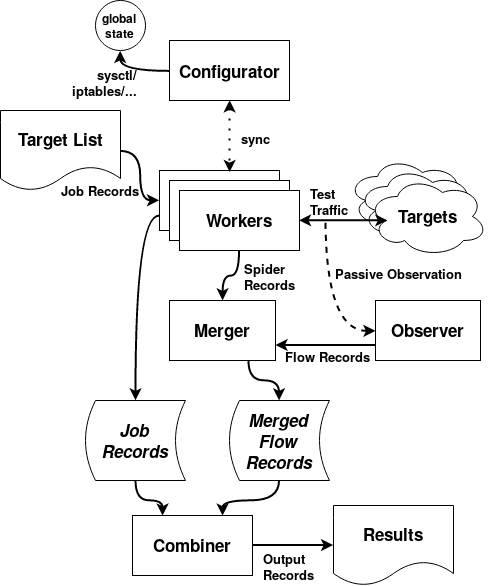

The diagram above was exported from draw.io. Its source (the exported page's mxGraphModel, read from the mxfile embedded in the PNG):
<mxGraphModel dx="1680" dy="819" grid="1" gridSize="10" guides="1" tooltips="1" connect="1" arrows="1" fold="1" page="1" pageScale="1" pageWidth="827" pageHeight="1169" background="#ffffff" math="0" shadow="0">
  <root>
    <mxCell id="0" />
    <mxCell id="1" parent="0" />
    <mxCell id="16" style="edgeStyle=orthogonalEdgeStyle;html=1;exitX=1;exitY=0.5;entryX=0;entryY=0.5;jettySize=auto;orthogonalLoop=1;curved=1;strokeWidth=2;" edge="1" parent="1" source="2" target="4">
      <mxGeometry relative="1" as="geometry" />
    </mxCell>
    <mxCell id="2" value="&lt;font style=&quot;font-size: 17px&quot;&gt;&lt;b&gt;&lt;font style=&quot;font-size: 17px&quot;&gt;Target List&lt;/font&gt;&lt;/b&gt;&lt;/font&gt;" style="shape=document;whiteSpace=wrap;html=1;boundedLbl=1;" vertex="1" parent="1">
      <mxGeometry x="185" y="190" width="120" height="80" as="geometry" />
    </mxCell>
    <mxCell id="3" value="&lt;b&gt;&lt;font style=&quot;font-size: 17px&quot;&gt;Results&lt;/font&gt;&lt;/b&gt;" style="shape=document;whiteSpace=wrap;html=1;boundedLbl=1;" vertex="1" parent="1">
      <mxGeometry x="518" y="585" width="120" height="80" as="geometry" />
    </mxCell>
    <mxCell id="7" value="" style="group" vertex="1" connectable="0" parent="1">
      <mxGeometry x="344" y="250" width="140" height="80" as="geometry" />
    </mxCell>
    <mxCell id="4" value="Workers" style="rounded=0;whiteSpace=wrap;html=1;" vertex="1" parent="7">
      <mxGeometry width="120" height="60" as="geometry" />
    </mxCell>
    <mxCell id="5" value="Workers" style="rounded=0;whiteSpace=wrap;html=1;" vertex="1" parent="7">
      <mxGeometry x="10" y="10" width="120" height="60" as="geometry" />
    </mxCell>
    <mxCell id="6" value="&lt;b&gt;&lt;font style=&quot;font-size: 17px&quot;&gt;Workers&lt;/font&gt;&lt;/b&gt;" style="rounded=0;whiteSpace=wrap;html=1;" vertex="1" parent="7">
      <mxGeometry x="20" y="20" width="120" height="60" as="geometry" />
    </mxCell>
    <mxCell id="11" value="" style="group" vertex="1" connectable="0" parent="1">
      <mxGeometry x="532" y="236" width="140" height="100" as="geometry" />
    </mxCell>
    <mxCell id="8" value="Targets" style="ellipse;shape=cloud;whiteSpace=wrap;html=1;" vertex="1" parent="11">
      <mxGeometry width="120" height="80" as="geometry" />
    </mxCell>
    <mxCell id="9" value="Targets" style="ellipse;shape=cloud;whiteSpace=wrap;html=1;" vertex="1" parent="11">
      <mxGeometry x="10" y="10" width="120" height="80" as="geometry" />
    </mxCell>
    <mxCell id="10" value="&lt;b&gt;&lt;font style=&quot;font-size: 17px&quot;&gt;Targets&lt;/font&gt;&lt;/b&gt;" style="ellipse;shape=cloud;whiteSpace=wrap;html=1;" vertex="1" parent="11">
      <mxGeometry x="20" y="20" width="120" height="80" as="geometry" />
    </mxCell>
    <mxCell id="20" style="edgeStyle=orthogonalEdgeStyle;html=1;exitX=0;exitY=0.5;startArrow=classic;startFill=1;jettySize=auto;orthogonalLoop=1;strokeColor=#000000;curved=1;endArrow=none;endFill=0;dashed=1;strokeWidth=2;" edge="1" parent="1" source="12">
      <mxGeometry relative="1" as="geometry">
        <mxPoint x="510" y="300" as="targetPoint" />
      </mxGeometry>
    </mxCell>
    <mxCell id="22" style="edgeStyle=orthogonalEdgeStyle;curved=1;html=1;exitX=0;exitY=0.75;entryX=1;entryY=0.75;startArrow=none;startFill=0;endArrow=classic;endFill=1;jettySize=auto;orthogonalLoop=1;strokeColor=#000000;strokeWidth=2;" edge="1" parent="1" source="12" target="21">
      <mxGeometry relative="1" as="geometry" />
    </mxCell>
    <mxCell id="12" value="&lt;b&gt;&lt;font style=&quot;font-size: 17px&quot;&gt;Observer&lt;/font&gt;&lt;/b&gt;" style="rounded=0;whiteSpace=wrap;html=1;" vertex="1" parent="1">
      <mxGeometry x="560" y="380" width="105" height="60" as="geometry" />
    </mxCell>
    <mxCell id="17" style="edgeStyle=orthogonalEdgeStyle;html=1;exitX=0;exitY=0.5;entryX=0.5;entryY=1;jettySize=auto;orthogonalLoop=1;curved=1;strokeWidth=2;" edge="1" parent="1" source="13" target="14">
      <mxGeometry relative="1" as="geometry" />
    </mxCell>
    <mxCell id="18" style="edgeStyle=orthogonalEdgeStyle;rounded=0;html=1;exitX=0.5;exitY=1;entryX=0.583;entryY=0.033;entryPerimeter=0;jettySize=auto;orthogonalLoop=1;strokeColor=#000000;startArrow=classic;startFill=1;dashed=1;dashPattern=1 4;strokeWidth=2;" edge="1" parent="1" source="13" target="4">
      <mxGeometry relative="1" as="geometry" />
    </mxCell>
    <mxCell id="13" value="&lt;font style=&quot;font-size: 17px&quot;&gt;&lt;b&gt;&lt;font style=&quot;font-size: 17px&quot;&gt;Configurator&lt;/font&gt;&lt;/b&gt;&lt;/font&gt;" style="rounded=0;whiteSpace=wrap;html=1;" vertex="1" parent="1">
      <mxGeometry x="354" y="120" width="120" height="60" as="geometry" />
    </mxCell>
    <mxCell id="14" value="global&lt;br&gt;state" style="ellipse;whiteSpace=wrap;html=1;aspect=fixed;fontStyle=1" vertex="1" parent="1">
      <mxGeometry x="280" y="80" width="50" height="50" as="geometry" />
    </mxCell>
    <mxCell id="19" style="edgeStyle=orthogonalEdgeStyle;html=1;exitX=1;exitY=0.5;entryX=0.16;entryY=0.55;entryPerimeter=0;startArrow=classic;startFill=1;jettySize=auto;orthogonalLoop=1;strokeColor=#000000;curved=1;strokeWidth=2;" edge="1" parent="1" source="6" target="10">
      <mxGeometry relative="1" as="geometry" />
    </mxCell>
    <mxCell id="29" style="edgeStyle=orthogonalEdgeStyle;curved=1;html=1;exitX=0.75;exitY=1;entryX=0.5;entryY=0;startArrow=none;startFill=0;endArrow=classic;endFill=1;jettySize=auto;orthogonalLoop=1;strokeColor=#000000;strokeWidth=2;" edge="1" parent="1" source="21" target="26">
      <mxGeometry relative="1" as="geometry" />
    </mxCell>
    <mxCell id="21" value="&lt;b&gt;&lt;font style=&quot;font-size: 17px&quot;&gt;Merger&lt;/font&gt;&lt;/b&gt;" style="rounded=0;whiteSpace=wrap;html=1;" vertex="1" parent="1">
      <mxGeometry x="354" y="380" width="106" height="60" as="geometry" />
    </mxCell>
    <mxCell id="23" style="edgeStyle=orthogonalEdgeStyle;curved=1;html=1;exitX=0.5;exitY=1;entryX=0.5;entryY=0;startArrow=none;startFill=0;endArrow=classic;endFill=1;jettySize=auto;orthogonalLoop=1;strokeColor=#000000;strokeWidth=2;" edge="1" parent="1" source="6" target="21">
      <mxGeometry relative="1" as="geometry" />
    </mxCell>
    <mxCell id="30" style="edgeStyle=orthogonalEdgeStyle;curved=1;html=1;exitX=0.5;exitY=1;entryX=0.75;entryY=0;startArrow=none;startFill=0;endArrow=classic;endFill=1;jettySize=auto;orthogonalLoop=1;strokeColor=#000000;strokeWidth=2;" edge="1" parent="1" source="26" target="28">
      <mxGeometry relative="1" as="geometry" />
    </mxCell>
    <mxCell id="26" value="&lt;i&gt;&lt;font style=&quot;font-size: 17px&quot;&gt;&lt;b&gt;Merged Flow&lt;br&gt;Records&lt;/b&gt;&lt;/font&gt;&lt;/i&gt;" style="shape=dataStorage;whiteSpace=wrap;html=1;" vertex="1" parent="1">
      <mxGeometry x="414" y="480" width="100" height="80" as="geometry" />
    </mxCell>
    <mxCell id="31" style="edgeStyle=orthogonalEdgeStyle;curved=1;html=1;exitX=0.5;exitY=1;entryX=0.25;entryY=0;startArrow=none;startFill=0;endArrow=classic;endFill=1;jettySize=auto;orthogonalLoop=1;strokeColor=#000000;strokeWidth=2;" edge="1" parent="1" source="27" target="28">
      <mxGeometry relative="1" as="geometry" />
    </mxCell>
    <mxCell id="27" value="&lt;i&gt;&lt;font style=&quot;font-size: 17px&quot;&gt;&lt;b&gt;Job Records&lt;/b&gt;&lt;/font&gt;&lt;/i&gt;" style="shape=dataStorage;whiteSpace=wrap;html=1;" vertex="1" parent="1">
      <mxGeometry x="270" y="480" width="100" height="80" as="geometry" />
    </mxCell>
    <mxCell id="32" style="edgeStyle=orthogonalEdgeStyle;curved=1;html=1;exitX=1;exitY=0.5;entryX=0;entryY=0.5;startArrow=none;startFill=0;endArrow=classic;endFill=1;jettySize=auto;orthogonalLoop=1;strokeColor=#000000;strokeWidth=2;" edge="1" parent="1" source="28" target="3">
      <mxGeometry relative="1" as="geometry" />
    </mxCell>
    <mxCell id="28" value="&lt;b&gt;&lt;font style=&quot;font-size: 17px&quot;&gt;Combiner&lt;/font&gt;&lt;/b&gt;" style="rounded=0;whiteSpace=wrap;html=1;" vertex="1" parent="1">
      <mxGeometry x="317" y="595" width="120" height="60" as="geometry" />
    </mxCell>
    <mxCell id="33" style="edgeStyle=orthogonalEdgeStyle;curved=1;html=1;exitX=0;exitY=0.75;entryX=0.5;entryY=0;startArrow=none;startFill=0;endArrow=classic;endFill=1;jettySize=auto;orthogonalLoop=1;strokeColor=#000000;strokeWidth=2;" edge="1" parent="1" source="4" target="27">
      <mxGeometry relative="1" as="geometry" />
    </mxCell>
    <mxCell id="34" value="&lt;font style=&quot;font-size: 13px;&quot;&gt;Passive Observation&lt;/font&gt;" style="text;html=1;resizable=0;points=[];autosize=1;align=left;verticalAlign=top;spacingTop=-4;fontStyle=1;fontSize=13;" vertex="1" parent="1">
      <mxGeometry x="518" y="343" width="120" height="20" as="geometry" />
    </mxCell>
    <mxCell id="35" value="&lt;font style=&quot;font-size: 13px;&quot;&gt;Spider&lt;br&gt;Records&lt;/font&gt;" style="text;html=1;resizable=0;points=[];autosize=1;align=left;verticalAlign=top;spacingTop=-4;fontStyle=1;fontSize=13;" vertex="1" parent="1">
      <mxGeometry x="427" y="338" width="60" height="30" as="geometry" />
    </mxCell>
    <mxCell id="36" value="&lt;font style=&quot;font-size: 13px;&quot;&gt;Flow Records&lt;/font&gt;" style="text;html=1;resizable=0;points=[];autosize=1;align=left;verticalAlign=top;spacingTop=-4;fontStyle=1;fontSize=13;" vertex="1" parent="1">
      <mxGeometry x="468" y="426" width="80" height="20" as="geometry" />
    </mxCell>
    <mxCell id="37" value="&lt;font style=&quot;font-size: 13px;&quot;&gt;Job Records&lt;/font&gt;" style="text;html=1;resizable=0;points=[];autosize=1;align=left;verticalAlign=top;spacingTop=-4;fontStyle=1;fontSize=13;" vertex="1" parent="1">
      <mxGeometry x="244" y="260" width="80" height="20" as="geometry" />
    </mxCell>
    <mxCell id="38" value="Output&lt;br&gt;Records" style="text;html=1;resizable=0;points=[];autosize=1;align=left;verticalAlign=top;spacingTop=-4;fontStyle=1;fontSize=13;" vertex="1" parent="1">
      <mxGeometry x="446" y="628" width="60" height="30" as="geometry" />
    </mxCell>
    <mxCell id="39" value="&lt;b&gt;Test&lt;br&gt;Traffic&lt;/b&gt;" style="text;html=1;resizable=0;points=[];autosize=1;align=left;verticalAlign=top;spacingTop=-4;fontSize=13;" vertex="1" parent="1">
      <mxGeometry x="493" y="263" width="50" height="30" as="geometry" />
    </mxCell>
    <mxCell id="40" value="&lt;b&gt;sysctl/&lt;br&gt;iptables/...&lt;br&gt;&lt;/b&gt;" style="text;html=1;resizable=0;points=[];autosize=1;align=right;verticalAlign=top;spacingTop=-4;fontSize=13;" vertex="1" parent="1">
      <mxGeometry x="244" y="144" width="80" height="30" as="geometry" />
    </mxCell>
    <mxCell id="41" value="&lt;b&gt;sync&lt;/b&gt;" style="text;html=1;resizable=0;points=[];autosize=1;align=left;verticalAlign=top;spacingTop=-4;fontSize=13;" vertex="1" parent="1">
      <mxGeometry x="424" y="208" width="40" height="20" as="geometry" />
    </mxCell>
  </root>
</mxGraphModel>